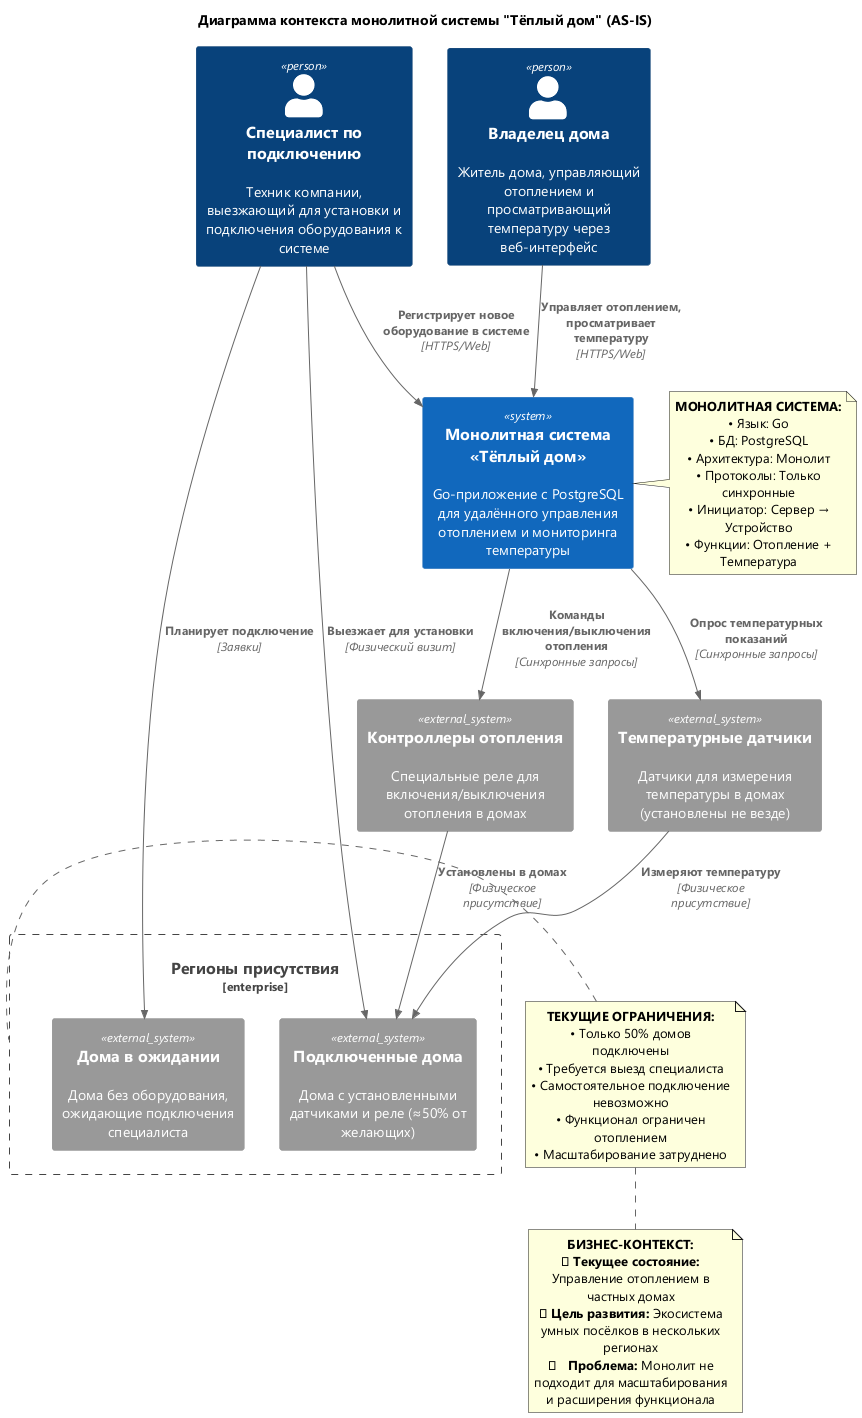

The diagram above was rendered by PlantUML. Its source (embedded in the PNG):
@startuml
!pragma charset UTF-8
skinparam defaultFontName "Segoe UI"
!include https://raw.githubusercontent.com/plantuml-stdlib/C4-PlantUML/master/C4_Context.puml

title Диаграмма контекста монолитной системы "Тёплый дом" (AS-IS)

Person(homeowner, "Владелец дома", "Житель дома, управляющий отоплением и просматривающий температуру через веб-интерфейс")
Person(technician, "Специалист по подключению", "Техник компании, выезжающий для установки и подключения оборудования к системе")

System(warm_house_system, "Монолитная система «Тёплый дом»", "Go-приложение с PostgreSQL для удалённого управления отоплением и мониторинга температуры")

System_Ext(heating_controllers, "Контроллеры отопления", "Специальные реле для включения/выключения отопления в домах")
System_Ext(temperature_sensors, "Температурные датчики", "Датчики для измерения температуры в домах (установлены не везде)")

Enterprise_Boundary(regions, "Регионы присутствия") {
    System_Ext(existing_houses, "Подключенные дома", "Дома с установленными датчиками и реле (≈50% от желающих)")
    System_Ext(pending_houses, "Дома в ожидании", "Дома без оборудования, ожидающие подключения специалиста")
}

' ПОЛЬЗОВАТЕЛЬСКИЕ ВЗАИМОДЕЙСТВИЯ
Rel(homeowner, warm_house_system, "Управляет отоплением, просматривает температуру", "HTTPS/Web")
Rel(technician, warm_house_system, "Регистрирует новое оборудование в системе", "HTTPS/Web")

' СИСТЕМНЫЕ ВЗАИМОДЕЙСТВИЯ С УСТРОЙСТВАМИ
Rel(warm_house_system, heating_controllers, "Команды включения/выключения отопления", "Синхронные запросы")
Rel(warm_house_system, temperature_sensors, "Опрос температурных показаний", "Синхронные запросы")

' СВЯЗИ С ДОМАМИ
Rel(heating_controllers, existing_houses, "Установлены в домах", "Физическое присутствие")
Rel(temperature_sensors, existing_houses, "Измеряют температуру", "Физическое присутствие")
Rel(technician, existing_houses, "Выезжает для установки", "Физический визит")
Rel(technician, pending_houses, "Планирует подключение", "Заявки")

' КОНТЕКСТНЫЕ ПРИМЕЧАНИЯ
note right of warm_house_system : **МОНОЛИТНАЯ СИСТЕМА:**\n• Язык: Go\n• БД: PostgreSQL\n• Архитектура: Монолит\n• Протоколы: Только синхронные\n• Инициатор: Сервер → Устройство\n• Функции: Отопление + Температура

note left of regions : **ТЕКУЩИЕ ОГРАНИЧЕНИЯ:**\n• Только 50% домов подключены\n• Требуется выезд специалиста\n• Самостоятельное подключение невозможно\n• Функционал ограничен отоплением\n• Масштабирование затруднено

note bottom : **БИЗНЕС-КОНТЕКСТ:**\n📍 **Текущее состояние:** Управление отоплением в частных домах\n🎯 **Цель развития:** Экосистема умных посёлков в нескольких регионах\n⚠ **Проблема:** Монолит не подходит для масштабирования и расширения функционала

@enduml